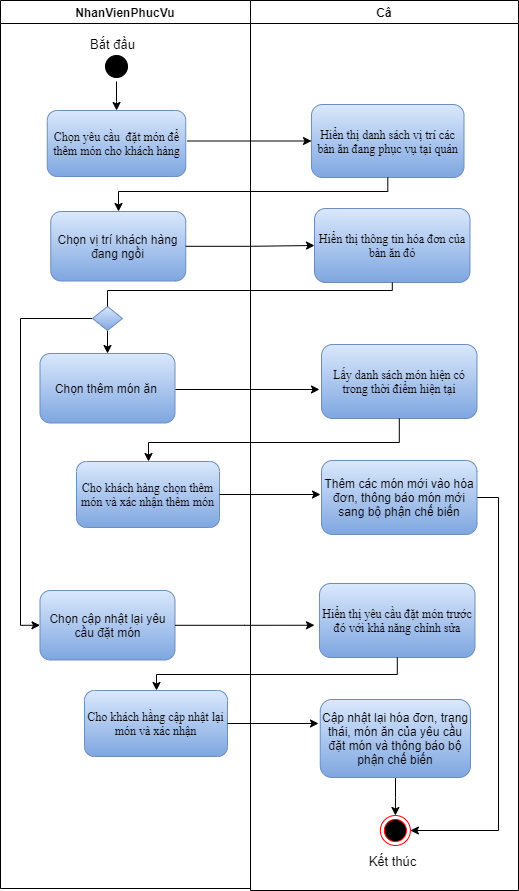

The diagram above was exported from draw.io. Its source (the exported page's mxGraphModel, read from the mxfile embedded in the PNG):
<mxGraphModel dx="868" dy="550" grid="0" gridSize="10" guides="1" tooltips="1" connect="1" arrows="1" fold="1" page="0" pageScale="1" pageWidth="850" pageHeight="1100" math="0" shadow="0">
  <root>
    <mxCell id="KVGrnLd8QihZaYg0PAma-0" />
    <mxCell id="KVGrnLd8QihZaYg0PAma-1" parent="KVGrnLd8QihZaYg0PAma-0" />
    <mxCell id="KVGrnLd8QihZaYg0PAma-2" value="Câ" style="swimlane;fontSize=12;" parent="KVGrnLd8QihZaYg0PAma-1" vertex="1">
      <mxGeometry x="390" y="100" width="268" height="890" as="geometry" />
    </mxCell>
    <mxCell id="KVGrnLd8QihZaYg0PAma-3" value="&lt;span style=&quot;font-size: 12px; line-height: 107%; font-family: &amp;quot;times new roman&amp;quot;, serif;&quot;&gt;Hiển thị danh sách vị trí các bàn ăn đang phục vụ tại quán&lt;/span&gt;" style="rounded=1;whiteSpace=wrap;html=1;fillColor=#dae8fc;strokeColor=#6c8ebf;gradientColor=#7ea6e0;fontSize=12;" parent="KVGrnLd8QihZaYg0PAma-2" vertex="1">
      <mxGeometry x="61" y="104" width="152.5" height="73" as="geometry" />
    </mxCell>
    <mxCell id="KVGrnLd8QihZaYg0PAma-4" value="&lt;span style=&quot;font-size: 12px ; line-height: 107% ; font-family: &amp;#34;times new roman&amp;#34; , serif&quot;&gt;Hiển thị thông tin hóa đơn của bàn ăn đó&lt;/span&gt;" style="rounded=1;whiteSpace=wrap;html=1;fillColor=#dae8fc;strokeColor=#6c8ebf;gradientColor=#7ea6e0;fontSize=12;" parent="KVGrnLd8QihZaYg0PAma-2" vertex="1">
      <mxGeometry x="64" y="208" width="155.5" height="74" as="geometry" />
    </mxCell>
    <mxCell id="KVGrnLd8QihZaYg0PAma-5" value="&lt;span style=&quot;font-size: 12px ; line-height: 107% ; font-family: &amp;#34;times new roman&amp;#34; , serif&quot;&gt;Lấy danh sách món hiện có trong thời điểm hiện tại&lt;/span&gt;" style="rounded=1;whiteSpace=wrap;html=1;fillColor=#dae8fc;strokeColor=#6c8ebf;gradientColor=#7ea6e0;fontSize=12;" parent="KVGrnLd8QihZaYg0PAma-2" vertex="1">
      <mxGeometry x="71" y="344" width="155.5" height="74" as="geometry" />
    </mxCell>
    <mxCell id="qDp_j7a9efThwZ87ic1u-9" style="edgeStyle=orthogonalEdgeStyle;rounded=0;orthogonalLoop=1;jettySize=auto;html=1;entryX=1;entryY=0.5;entryDx=0;entryDy=0;endArrow=classic;endFill=1;" parent="KVGrnLd8QihZaYg0PAma-2" source="KVGrnLd8QihZaYg0PAma-7" target="KVGrnLd8QihZaYg0PAma-21" edge="1">
      <mxGeometry relative="1" as="geometry">
        <Array as="points">
          <mxPoint x="248" y="497" />
          <mxPoint x="248" y="830" />
        </Array>
      </mxGeometry>
    </mxCell>
    <mxCell id="KVGrnLd8QihZaYg0PAma-7" value="Thêm các món mới vào hóa đơn, thông báo món mới sang bộ phận chế biến" style="rounded=1;whiteSpace=wrap;html=1;fillColor=#dae8fc;strokeColor=#6c8ebf;gradientColor=#7ea6e0;fontSize=12;" parent="KVGrnLd8QihZaYg0PAma-2" vertex="1">
      <mxGeometry x="71" y="460" width="155.5" height="74" as="geometry" />
    </mxCell>
    <mxCell id="KVGrnLd8QihZaYg0PAma-11" value="&lt;span style=&quot;font-size: 12px ; line-height: 107% ; font-family: &amp;#34;times new roman&amp;#34; , serif&quot;&gt;Hiển thị yêu cầu đặt món trước đó với khả năng chỉnh sửa&lt;/span&gt;" style="rounded=1;whiteSpace=wrap;html=1;fillColor=#dae8fc;strokeColor=#6c8ebf;gradientColor=#7ea6e0;fontSize=12;" parent="KVGrnLd8QihZaYg0PAma-2" vertex="1">
      <mxGeometry x="69" y="583" width="155.5" height="74" as="geometry" />
    </mxCell>
    <mxCell id="qDp_j7a9efThwZ87ic1u-8" style="edgeStyle=orthogonalEdgeStyle;rounded=0;orthogonalLoop=1;jettySize=auto;html=1;entryX=0.5;entryY=0;entryDx=0;entryDy=0;endArrow=classic;endFill=1;" parent="KVGrnLd8QihZaYg0PAma-2" source="qDp_j7a9efThwZ87ic1u-1" target="KVGrnLd8QihZaYg0PAma-21" edge="1">
      <mxGeometry relative="1" as="geometry" />
    </mxCell>
    <mxCell id="qDp_j7a9efThwZ87ic1u-1" value="Cập nhật lại hóa đơn, trạng thái, món ăn của yêu cầu đặt món và thông báo bộ phận chế biến" style="rounded=1;whiteSpace=wrap;html=1;fillColor=#dae8fc;strokeColor=#6c8ebf;gradientColor=#7ea6e0;fontSize=12;" parent="KVGrnLd8QihZaYg0PAma-2" vertex="1">
      <mxGeometry x="69.75" y="699" width="150.25" height="78" as="geometry" />
    </mxCell>
    <mxCell id="KVGrnLd8QihZaYg0PAma-21" value="" style="ellipse;html=1;shape=endState;fillColor=#000000;strokeColor=#ff0000;fontSize=13;fontColor=#000000;" parent="KVGrnLd8QihZaYg0PAma-2" vertex="1">
      <mxGeometry x="129.88" y="815" width="30" height="30" as="geometry" />
    </mxCell>
    <mxCell id="KVGrnLd8QihZaYg0PAma-22" value="Kết thúc" style="text;html=1;align=center;verticalAlign=middle;resizable=0;points=[];autosize=1;strokeColor=none;fillColor=none;fontSize=13;fontColor=#000000;" parent="KVGrnLd8QihZaYg0PAma-2" vertex="1">
      <mxGeometry x="112.75" y="851" width="58" height="20" as="geometry" />
    </mxCell>
    <mxCell id="KVGrnLd8QihZaYg0PAma-12" value="NhanVienPhucVu" style="swimlane;fontSize=12;startSize=23;" parent="KVGrnLd8QihZaYg0PAma-1" vertex="1">
      <mxGeometry x="140" y="100" width="250" height="888" as="geometry" />
    </mxCell>
    <mxCell id="KVGrnLd8QihZaYg0PAma-13" value="&lt;font face=&quot;times new roman, serif&quot;&gt;Chọn yêu cầu&amp;nbsp; đặt món để thêm món cho khách hàng&lt;/font&gt;" style="rounded=1;whiteSpace=wrap;html=1;fillColor=#dae8fc;strokeColor=#6c8ebf;gradientColor=#7ea6e0;fontSize=12;" parent="KVGrnLd8QihZaYg0PAma-12" vertex="1">
      <mxGeometry x="46.75" y="110" width="138.5" height="66" as="geometry" />
    </mxCell>
    <mxCell id="U2531qY_9O34vWs-xL6O-1" value="" style="edgeStyle=orthogonalEdgeStyle;rounded=0;orthogonalLoop=1;jettySize=auto;html=1;endArrow=classic;endFill=1;" parent="KVGrnLd8QihZaYg0PAma-12" source="KVGrnLd8QihZaYg0PAma-14" target="KVGrnLd8QihZaYg0PAma-13" edge="1">
      <mxGeometry relative="1" as="geometry" />
    </mxCell>
    <mxCell id="KVGrnLd8QihZaYg0PAma-14" value="" style="ellipse;html=1;shape=startState;fillColor=#000000;strokeColor=#000000;fontSize=12;" parent="KVGrnLd8QihZaYg0PAma-12" vertex="1">
      <mxGeometry x="101" y="51" width="30" height="30" as="geometry" />
    </mxCell>
    <mxCell id="KVGrnLd8QihZaYg0PAma-16" value="Chọn vị trí khách hàng đang ngồi" style="rounded=1;whiteSpace=wrap;html=1;fillColor=#dae8fc;strokeColor=#6c8ebf;gradientColor=#7ea6e0;fontSize=12;" parent="KVGrnLd8QihZaYg0PAma-12" vertex="1">
      <mxGeometry x="50.25" y="211" width="135" height="69.5" as="geometry" />
    </mxCell>
    <mxCell id="KVGrnLd8QihZaYg0PAma-23" value="Bắt đầu" style="text;html=1;align=center;verticalAlign=middle;resizable=0;points=[];autosize=1;strokeColor=none;fillColor=none;fontSize=13;fontColor=#000000;" parent="KVGrnLd8QihZaYg0PAma-12" vertex="1">
      <mxGeometry x="84" y="34" width="55" height="20" as="geometry" />
    </mxCell>
    <mxCell id="U2531qY_9O34vWs-xL6O-8" value="" style="edgeStyle=orthogonalEdgeStyle;rounded=0;orthogonalLoop=1;jettySize=auto;html=1;endArrow=classic;endFill=1;" parent="KVGrnLd8QihZaYg0PAma-12" source="U2531qY_9O34vWs-xL6O-0" target="U2531qY_9O34vWs-xL6O-5" edge="1">
      <mxGeometry relative="1" as="geometry" />
    </mxCell>
    <mxCell id="qDp_j7a9efThwZ87ic1u-7" style="edgeStyle=orthogonalEdgeStyle;rounded=0;orthogonalLoop=1;jettySize=auto;html=1;entryX=0;entryY=0.5;entryDx=0;entryDy=0;endArrow=classic;endFill=1;" parent="KVGrnLd8QihZaYg0PAma-12" source="U2531qY_9O34vWs-xL6O-0" target="qDp_j7a9efThwZ87ic1u-0" edge="1">
      <mxGeometry relative="1" as="geometry">
        <Array as="points">
          <mxPoint x="20" y="318" />
          <mxPoint x="20" y="625" />
        </Array>
      </mxGeometry>
    </mxCell>
    <mxCell id="U2531qY_9O34vWs-xL6O-0" value="" style="rhombus;whiteSpace=wrap;html=1;fontSize=13;strokeColor=#6c8ebf;gradientColor=#7ea6e0;fillColor=#dae8fc;" parent="KVGrnLd8QihZaYg0PAma-12" vertex="1">
      <mxGeometry x="92" y="306" width="30" height="24" as="geometry" />
    </mxCell>
    <mxCell id="U2531qY_9O34vWs-xL6O-5" value="Chọn thêm món ăn&amp;nbsp;" style="rounded=1;whiteSpace=wrap;html=1;fillColor=#dae8fc;strokeColor=#6c8ebf;gradientColor=#7ea6e0;fontSize=12;" parent="KVGrnLd8QihZaYg0PAma-12" vertex="1">
      <mxGeometry x="39.5" y="353" width="135" height="69.5" as="geometry" />
    </mxCell>
    <mxCell id="qDp_j7a9efThwZ87ic1u-0" value="Chọn cập nhật lại yêu cầu đặt món" style="rounded=1;whiteSpace=wrap;html=1;fillColor=#dae8fc;strokeColor=#6c8ebf;gradientColor=#7ea6e0;fontSize=12;" parent="KVGrnLd8QihZaYg0PAma-12" vertex="1">
      <mxGeometry x="39.5" y="590" width="135" height="69.5" as="geometry" />
    </mxCell>
    <mxCell id="KVGrnLd8QihZaYg0PAma-18" value="&lt;font face=&quot;times new roman, serif&quot;&gt;Cho khách hàng chọn thêm món và xác nhận thêm món&lt;/font&gt;" style="rounded=1;whiteSpace=wrap;html=1;fillColor=#dae8fc;strokeColor=#6c8ebf;gradientColor=#7ea6e0;fontSize=12;" parent="KVGrnLd8QihZaYg0PAma-12" vertex="1">
      <mxGeometry x="76" y="461" width="143" height="66" as="geometry" />
    </mxCell>
    <mxCell id="KVGrnLd8QihZaYg0PAma-20" value="&lt;font face=&quot;times new roman, serif&quot;&gt;Cho khách hầng cập nhật lại món và xác nhận&lt;/font&gt;" style="rounded=1;whiteSpace=wrap;html=1;fillColor=#dae8fc;strokeColor=#6c8ebf;gradientColor=#7ea6e0;fontSize=12;" parent="KVGrnLd8QihZaYg0PAma-12" vertex="1">
      <mxGeometry x="84" y="690" width="143" height="66" as="geometry" />
    </mxCell>
    <mxCell id="KVGrnLd8QihZaYg0PAma-24" style="edgeStyle=orthogonalEdgeStyle;rounded=0;orthogonalLoop=1;jettySize=auto;html=1;fontSize=12;fontColor=#7EA6E0;strokeColor=#000000;" parent="KVGrnLd8QihZaYg0PAma-1" target="KVGrnLd8QihZaYg0PAma-3" edge="1">
      <mxGeometry relative="1" as="geometry">
        <mxPoint x="327" y="240.5" as="sourcePoint" />
      </mxGeometry>
    </mxCell>
    <mxCell id="U2531qY_9O34vWs-xL6O-2" style="edgeStyle=orthogonalEdgeStyle;rounded=0;orthogonalLoop=1;jettySize=auto;html=1;endArrow=classic;endFill=1;" parent="KVGrnLd8QihZaYg0PAma-1" source="KVGrnLd8QihZaYg0PAma-3" target="KVGrnLd8QihZaYg0PAma-16" edge="1">
      <mxGeometry relative="1" as="geometry">
        <Array as="points">
          <mxPoint x="527" y="291" />
          <mxPoint x="258" y="291" />
        </Array>
      </mxGeometry>
    </mxCell>
    <mxCell id="U2531qY_9O34vWs-xL6O-3" style="edgeStyle=orthogonalEdgeStyle;rounded=0;orthogonalLoop=1;jettySize=auto;html=1;endArrow=classic;endFill=1;" parent="KVGrnLd8QihZaYg0PAma-1" source="KVGrnLd8QihZaYg0PAma-16" target="KVGrnLd8QihZaYg0PAma-4" edge="1">
      <mxGeometry relative="1" as="geometry" />
    </mxCell>
    <mxCell id="U2531qY_9O34vWs-xL6O-4" style="edgeStyle=orthogonalEdgeStyle;rounded=0;orthogonalLoop=1;jettySize=auto;html=1;entryX=0.5;entryY=0;entryDx=0;entryDy=0;endArrow=none;endFill=0;" parent="KVGrnLd8QihZaYg0PAma-1" source="KVGrnLd8QihZaYg0PAma-4" target="U2531qY_9O34vWs-xL6O-0" edge="1">
      <mxGeometry relative="1" as="geometry">
        <Array as="points">
          <mxPoint x="532" y="390" />
          <mxPoint x="247" y="390" />
        </Array>
      </mxGeometry>
    </mxCell>
    <mxCell id="5hS_JFuti7MJmgr1S1h2-1" style="edgeStyle=orthogonalEdgeStyle;rounded=0;orthogonalLoop=1;jettySize=auto;html=1;endArrow=classic;endFill=1;entryX=-0.013;entryY=0.608;entryDx=0;entryDy=0;entryPerimeter=0;" parent="KVGrnLd8QihZaYg0PAma-1" target="KVGrnLd8QihZaYg0PAma-5" edge="1">
      <mxGeometry relative="1" as="geometry">
        <mxPoint x="453" y="487.75" as="targetPoint" />
        <mxPoint x="315" y="489" as="sourcePoint" />
      </mxGeometry>
    </mxCell>
    <mxCell id="qDp_j7a9efThwZ87ic1u-3" style="edgeStyle=orthogonalEdgeStyle;rounded=0;orthogonalLoop=1;jettySize=auto;html=1;endArrow=classic;endFill=1;" parent="KVGrnLd8QihZaYg0PAma-1" source="KVGrnLd8QihZaYg0PAma-5" target="KVGrnLd8QihZaYg0PAma-18" edge="1">
      <mxGeometry relative="1" as="geometry">
        <Array as="points">
          <mxPoint x="539" y="542" />
          <mxPoint x="288" y="542" />
        </Array>
      </mxGeometry>
    </mxCell>
    <mxCell id="qDp_j7a9efThwZ87ic1u-4" style="edgeStyle=orthogonalEdgeStyle;rounded=0;orthogonalLoop=1;jettySize=auto;html=1;endArrow=classic;endFill=1;" parent="KVGrnLd8QihZaYg0PAma-1" source="KVGrnLd8QihZaYg0PAma-18" edge="1">
      <mxGeometry relative="1" as="geometry">
        <mxPoint x="460" y="594" as="targetPoint" />
      </mxGeometry>
    </mxCell>
    <mxCell id="qDp_j7a9efThwZ87ic1u-5" style="edgeStyle=orthogonalEdgeStyle;rounded=0;orthogonalLoop=1;jettySize=auto;html=1;endArrow=classic;endFill=1;" parent="KVGrnLd8QihZaYg0PAma-1" source="qDp_j7a9efThwZ87ic1u-0" edge="1">
      <mxGeometry relative="1" as="geometry">
        <mxPoint x="454" y="724.75" as="targetPoint" />
      </mxGeometry>
    </mxCell>
    <mxCell id="qDp_j7a9efThwZ87ic1u-6" style="edgeStyle=orthogonalEdgeStyle;rounded=0;orthogonalLoop=1;jettySize=auto;html=1;endArrow=classic;endFill=1;" parent="KVGrnLd8QihZaYg0PAma-1" source="KVGrnLd8QihZaYg0PAma-20" edge="1">
      <mxGeometry relative="1" as="geometry">
        <mxPoint x="458" y="823" as="targetPoint" />
      </mxGeometry>
    </mxCell>
    <mxCell id="qDp_j7a9efThwZ87ic1u-10" style="edgeStyle=orthogonalEdgeStyle;rounded=0;orthogonalLoop=1;jettySize=auto;html=1;endArrow=classic;endFill=1;" parent="KVGrnLd8QihZaYg0PAma-1" source="KVGrnLd8QihZaYg0PAma-11" target="KVGrnLd8QihZaYg0PAma-20" edge="1">
      <mxGeometry relative="1" as="geometry">
        <Array as="points">
          <mxPoint x="537" y="774" />
          <mxPoint x="296" y="774" />
        </Array>
      </mxGeometry>
    </mxCell>
  </root>
</mxGraphModel>